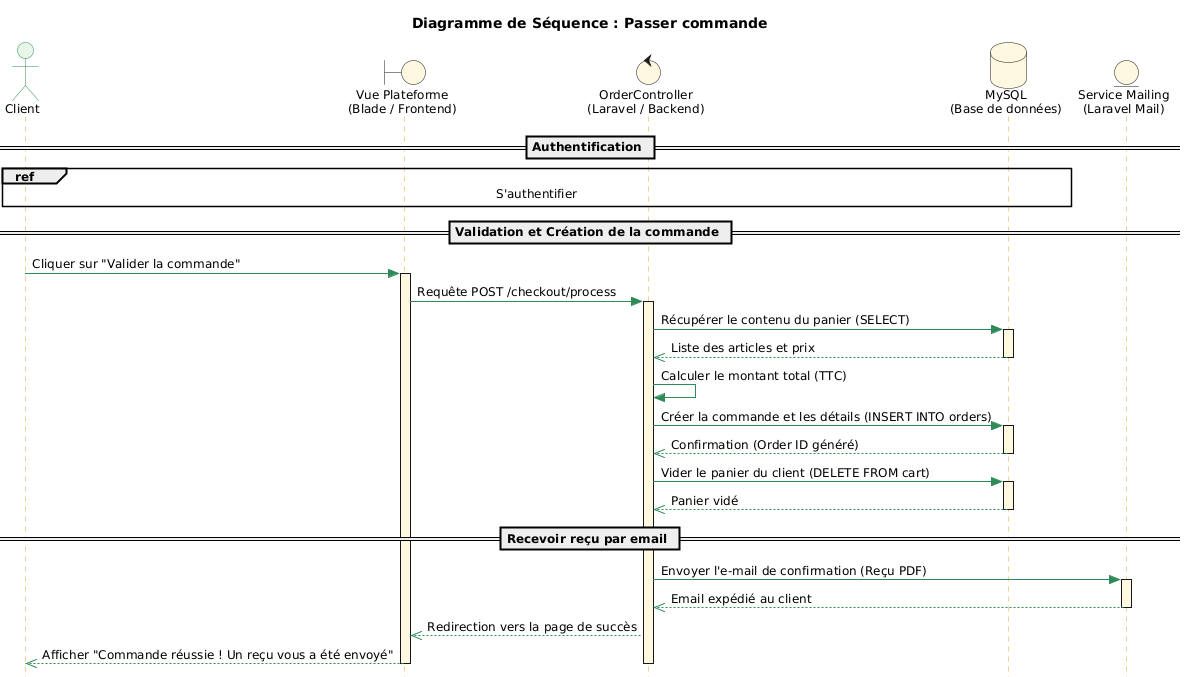

The diagram above was rendered by PlantUML. Its source (embedded in the PNG):
@startuml
title Diagramme de Séquence : Passer commande

skinparam style strictuml
skinparam shadowing false
skinparam DefaultFontSize 12

skinparam sequence {
    ArrowColor #2E8B57
    LifeLineBorderColor #DAA520
    LifeLineBackgroundColor #FFF8E1
    
    ParticipantBackgroundColor #FFF8E1
    ParticipantBorderColor #DAA520
    ParticipantFontSize 14
    
    ActorBackgroundColor #E8F5E9
    ActorBorderColor #2E8B57
    
    GroupHeaderFontColor #000000
    GroupFontColor #000000
}

actor "Client" as C #E8F5E9
boundary "Vue Plateforme\n(Blade / Frontend)" as Vue #FFF8E1
control "OrderController\n(Laravel / Backend)" as Ctrl #FFF8E1
database "MySQL\n(Base de données)" as DB #FFF8E1
entity "Service Mailing\n(Laravel Mail)" as Mail #FFF8E1

== Authentification ==
ref over C, DB : S'authentifier

== Validation et Création de la commande ==

C -> Vue : Cliquer sur "Valider la commande"
activate Vue

Vue -> Ctrl : Requête POST /checkout/process
activate Ctrl

    Ctrl -> DB : Récupérer le contenu du panier (SELECT)
    activate DB
    DB -->> Ctrl : Liste des articles et prix
    deactivate DB

    Ctrl -> Ctrl : Calculer le montant total (TTC)

    Ctrl -> DB : Créer la commande et les détails (INSERT INTO orders)
    activate DB
    DB -->> Ctrl : Confirmation (Order ID généré)
    deactivate DB

    Ctrl -> DB : Vider le panier du client (DELETE FROM cart)
    activate DB
    DB -->> Ctrl : Panier vidé
    deactivate DB

== Recevoir reçu par email ==

    Ctrl -> Mail : Envoyer l'e-mail de confirmation (Reçu PDF)
    activate Mail
    Mail -->> Ctrl : Email expédié au client
    deactivate Mail

    Ctrl -->> Vue : Redirection vers la page de succès
    Vue -->> C : Afficher "Commande réussie ! Un reçu vous a été envoyé"

deactivate Ctrl
deactivate Vue
@enduml